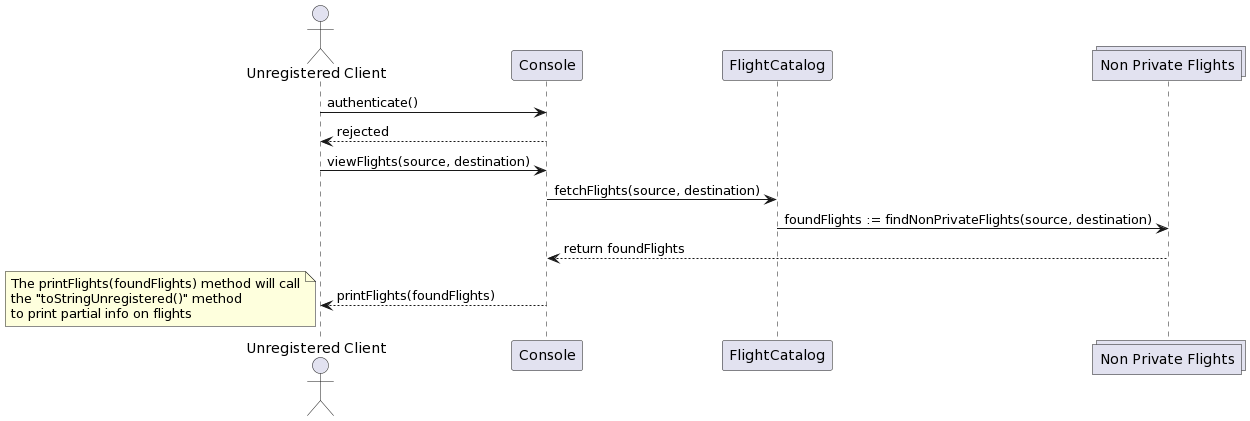

The diagram above was rendered by PlantUML. Its source (embedded in the PNG):
@startuml
actor "Unregistered Client" as client
client -> Console: authenticate()
client <-- Console: rejected
client -> Console: viewFlights(source, destination)
Console -> FlightCatalog: fetchFlights(source, destination)
collections "Non Private Flights" as flights
FlightCatalog -> flights: foundFlights := findNonPrivateFlights(source, destination)
Console <-- flights: return foundFlights
client <-- Console: printFlights(foundFlights)
note left
The printFlights(foundFlights) method will call
the "toStringUnregistered()" method
to print partial info on flights
end note
@enduml